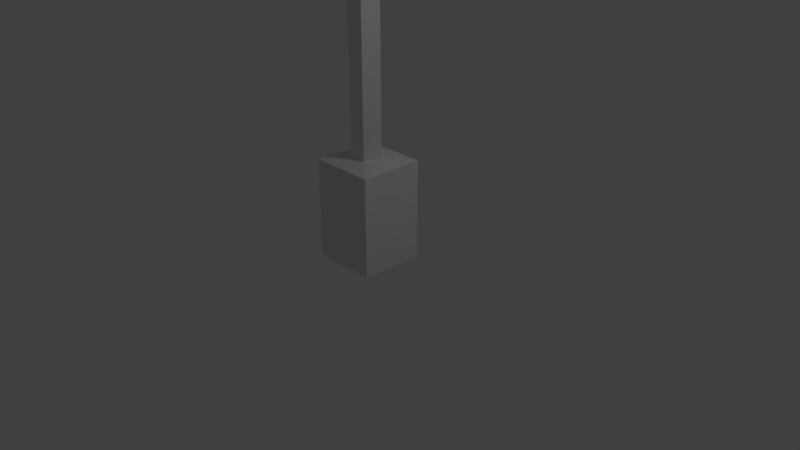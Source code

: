 # Source: sniper_rifle.blend  (saved by Blender 2.79.0; exported with 4.5.12 LTS)
import bpy
from mathutils import Matrix  # noqa: F401  (used for matrix-valued properties, if any)

bpy.ops.wm.read_factory_settings(use_empty=True)
scene = bpy.context.scene
scene.name = 'Scene'

# ---- collections
col_collection_1 = bpy.data.collections.new('Collection 1'); scene.collection.children.link(col_collection_1)

# ---- world
world_world = bpy.data.worlds.new('World'); scene.world = world_world
world_world.color = (0.05088, 0.05088, 0.05088)
world_world.use_sun_shadow = False
world_world.sun_shadow_jitter_overblur = 0.0
world_world.cycles.sampling_method = 'MANUAL'

# ---- cameras
cam_camera = bpy.data.cameras.new('Camera')
cam_camera.clip_end = 100.0
cam_camera.lens = 35.0
cam_camera.sensor_width = 32.0
cam_camera.sensor_height = 18.0
cam_camera.ortho_scale = 7.314
cam_camera.dof.focus_distance = 0.0
cam_camera.dof.aperture_fstop = 128.0

# ---- lights
light_lamp = bpy.data.lights.new('Lamp', 'POINT')
light_lamp.transmission_factor = 0.0
light_lamp.cutoff_distance = 30.0
light_lamp.energy = 100.0
light_lamp.shadow_buffer_clip_start = 1.001
light_lamp.shadow_soft_size = 0.1
light_lamp.shadow_maximum_resolution = 0.006
light_lamp.use_absolute_resolution = True

# ---- meshes
me_circle = bpy.data.meshes.new('Circle')
me_circle.from_pydata([(0.0, 1.0, 3.666), (-0.9511, 0.309, 3.666), (-0.5878, -0.809, 3.666), (0.5878, -0.809, 3.666), (0.9511, 0.309, 3.666), (0.0, 1.0, 18.19), (-0.9511, 0.309, 18.19), (-0.5878, -0.809, 18.19), (0.5878, -0.809, 18.19), (0.9511, 0.309, 18.19), (-2.259, -2.06, -3.346), (-2.259, -2.06, 3.335), (-2.259, 2.298, -3.346), (-2.259, 2.298, 3.335), (2.1, -2.06, -3.346), (2.1, -2.06, 3.335), (2.1, 2.298, -3.346), (2.1, 2.298, 3.335), (5.713e-09, 0.7604, 18.19), (-0.7231, 0.235, 18.19), (-0.4469, -0.6151, 18.19), (0.4469, -0.6151, 18.19), (0.7231, 0.235, 18.19), (9.777e-06, 0.7604, 4.106), (-0.7231, 0.235, 4.106), (-0.4469, -0.6151, 4.106), (0.4469, -0.6151, 4.106), (0.7232, 0.235, 4.106), (9.786e-06, 0.4456, 4.106), (-0.4238, 0.1377, 4.106), (-0.2619, -0.3605, 4.106), (0.2619, -0.3605, 4.106), (0.4238, 0.1377, 4.106), (9.786e-06, 0.4456, 26.31), (-0.4238, 0.1377, 26.31), (-0.2619, -0.3605, 26.31), (0.2619, -0.3605, 26.31), (0.4238, 0.1377, 26.31)], [], [(1, 0, 4, 3, 2), (8, 9, 22, 21), (2, 3, 8, 7), (0, 1, 6, 5), (3, 4, 9, 8), (1, 2, 7, 6), (4, 0, 5, 9), (10, 11, 13, 12), (12, 13, 17, 16), (16, 17, 15, 14), (14, 15, 11, 10), (12, 16, 14, 10), (17, 13, 11, 15), (0, 13, 17), (1, 13, 0), (1, 11, 13), (2, 11, 1), (2, 15, 11), (3, 15, 2), (4, 17, 15, 3), (17, 4, 0), (19, 20, 25, 24), (6, 7, 20, 19), (9, 5, 18, 22), (7, 8, 21, 20), (5, 6, 19, 18), (25, 26, 31, 30), (22, 18, 23, 27), (20, 21, 26, 25), (18, 19, 24, 23), (21, 22, 27, 26), (31, 32, 37, 36), (23, 24, 29, 28), (26, 27, 32, 31), (24, 25, 30, 29), (27, 23, 28, 32), (34, 35, 36, 37, 33), (29, 30, 35, 34), (32, 28, 33, 37), (30, 31, 36, 35), (28, 29, 34, 33)])
me_circle.use_remesh_preserve_volume = False
me_circle.use_remesh_preserve_attributes = False
me_circle.use_mirror_vertex_groups = False
me_circle.update()

# ---- objects
ob_circle = bpy.data.objects.new('Circle', me_circle)
ob_lamp = bpy.data.objects.new('Lamp', light_lamp)
ob_camera = bpy.data.objects.new('Camera', cam_camera)

# ---- transforms, parenting, visibility, modifiers, constraints
ob_circle.location = (0.0, 0.0, 0.6306)
ob_circle.scale = (0.1977, 0.1977, 0.1977)
ob_circle.lineart.crease_threshold = 0.0
ob_lamp.location = (4.076, 1.005, 5.904)
ob_lamp.rotation_euler = (0.6503, 0.05522, 1.866)
ob_lamp.lock_rotations_4d = False
ob_lamp.empty_display_type = 'ARROWS'
ob_lamp.color = (0.0, 0.0, 0.0, 0.0)
ob_lamp.lineart.crease_threshold = 0.0
ob_camera.location = (7.481, -6.508, 5.344)
ob_camera.rotation_euler = (1.109, 0.0, 0.8149)
ob_camera.lock_rotations_4d = False
ob_camera.empty_display_type = 'ARROWS'
ob_camera.color = (0.0, 0.0, 0.0, 0.0)
ob_camera.display_type = 'WIRE'
ob_camera.lineart.crease_threshold = 0.0

# ---- collection membership
col_collection_1.objects.link(ob_circle)
col_collection_1.objects.link(ob_lamp)
col_collection_1.objects.link(ob_camera)

# ---- scene / render settings (as saved in the file)
scene.camera = ob_camera
scene.frame_start = 1; scene.frame_end = 250; scene.frame_set(1)
scene.render.engine = 'BLENDER_EEVEE_NEXT'
scene.render.resolution_percentage = 50
scene.render.dither_intensity = 0.0
scene.cycles.use_denoising = False
scene.cycles.samples = 128
scene.cycles.sampling_pattern = 'TABULATED_SOBOL'
scene.cycles.use_adaptive_sampling = False
scene.cycles.use_light_tree = False
scene.cycles.blur_glossy = 0.0
scene.cycles.sample_clamp_indirect = 0.0
scene.view_settings.view_transform = 'Standard'
bpy.context.view_layer.update()
